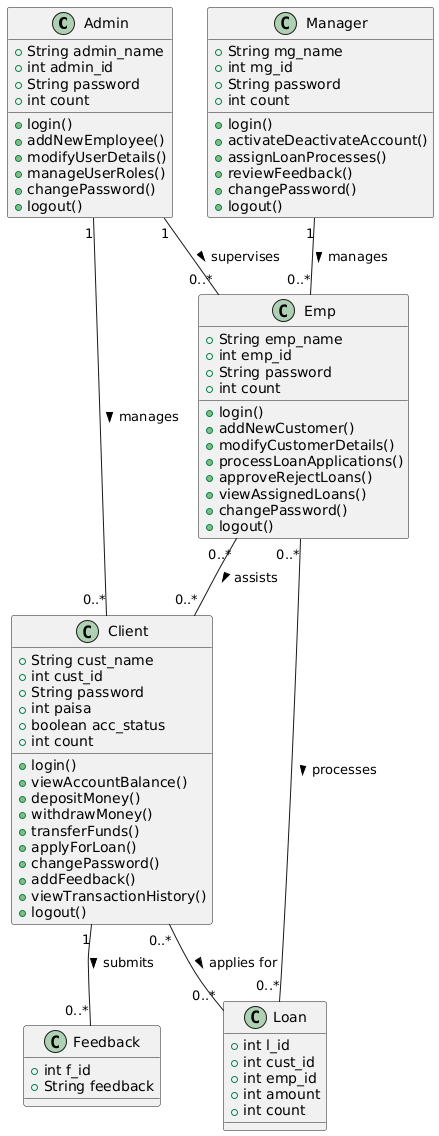

The diagram above was rendered by PlantUML. Its source (embedded in the PNG):
@startuml
class Admin {
    +String admin_name
    +int admin_id
    +String password
    +int count
    +login()
    +addNewEmployee()
    +modifyUserDetails()
    +manageUserRoles()
    +changePassword()
    +logout()
}

class Client {
    +String cust_name
    +int cust_id
    +String password
    +int paisa
    +boolean acc_status
    +int count
    +login()
    +viewAccountBalance()
    +depositMoney()
    +withdrawMoney()
    +transferFunds()
    +applyForLoan()
    +changePassword()
    +addFeedback()
    +viewTransactionHistory()
    +logout()
}

class Emp {
    +String emp_name
    +int emp_id
    +String password
    +int count
    +login()
    +addNewCustomer()
    +modifyCustomerDetails()
    +processLoanApplications()
    +approveRejectLoans()
    +viewAssignedLoans()
    +changePassword()
    +logout()
}

class Manager {
    +String mg_name
    +int mg_id
    +String password
    +int count
    +login()
    +activateDeactivateAccount()
    +assignLoanProcesses()
    +reviewFeedback()
    +changePassword()
    +logout()
}

class Feedback {
    +int f_id
    +String feedback
}

class Loan {
    +int l_id
    +int cust_id
    +int emp_id
    +int amount
    +int count
}

Admin "1" -- "0..*" Client : manages >
Admin "1" -- "0..*" Emp : supervises >
Manager "1" -- "0..*" Emp : manages >
Emp "0..*" -- "0..*" Client : assists >
Emp "0..*" -- "0..*" Loan : processes >
Client "0..*" -- "0..*" Loan : applies for >
Client "1" -- "0..*" Feedback : submits >
@enduml